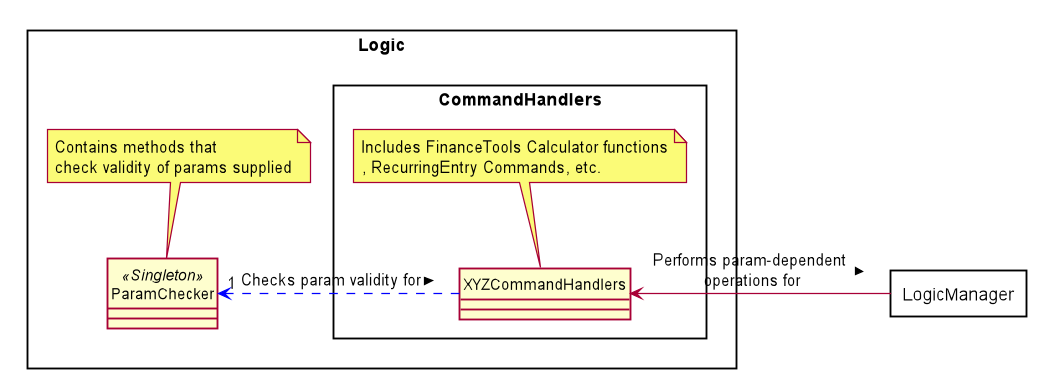

The diagram above was rendered by PlantUML. Its source (embedded in the PNG):
@startuml

hide circle
skinparam classAttributeIconSize 0
skinparam BoxPadding 20
skinparam shadowing false
scale 1049 width
skinparam package<<Layout>> {
  borderColor Transparent
  backgroundColor Transparent
  fontColor Transparent
  stereotypeFontColor Transparent
}

rectangle LogicManager{
}

rectangle Logic {


    class ParamChecker <<Singleton>>{

    }


rectangle CommandHandlers {

    class XYZCommandHandlers {
    }




    XYZCommandHandlers ..right> "1"  ParamChecker #line:blue;text:black : < Checks param validity for

    note top of XYZCommandHandlers: Includes FinanceTools Calculator functions\n, RecurringEntry Commands, etc.
}

LogicManager -> XYZCommandHandlers : < Performs param-dependent \noperations for
note top of ParamChecker: Contains methods that \ncheck validity of params supplied





@enduml